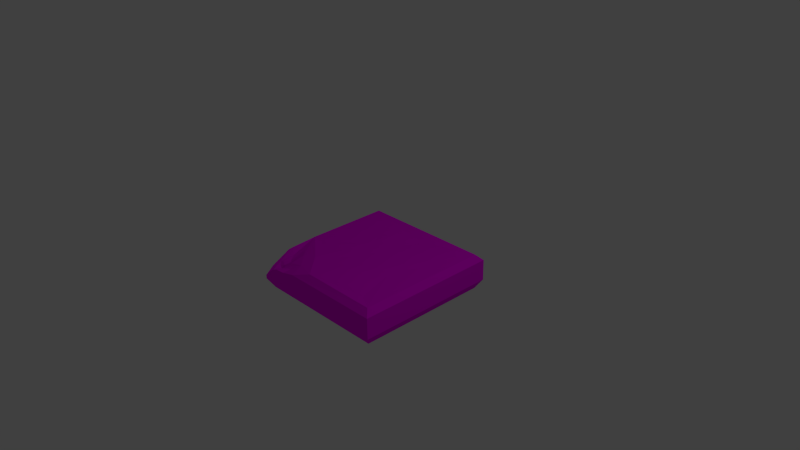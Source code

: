 # Source: Tile_Ground_Normal_crack5.blend  (saved by Blender 2.76.0; exported with 4.5.12 LTS)
import bpy
from mathutils import Matrix  # noqa: F401  (used for matrix-valued properties, if any)

bpy.ops.wm.read_factory_settings(use_empty=True)
scene = bpy.context.scene
scene.name = 'Scene'

# ---- collections
col_collection_1 = bpy.data.collections.new('Collection 1'); scene.collection.children.link(col_collection_1)

# ---- images (referenced by path relative to the original .blend; pixels are not part of the script)
import os
ASSET_DIR = os.environ.get("B2B_ASSET_DIR", "")  # directory of the original .blend (textures are referenced by path, not embedded)
HERE = os.path.dirname(os.path.abspath(__file__))  # packed textures are extracted next to this script under _unpacked/

def load_image(name, relpath, width, height, colorspace="sRGB"):
    """Load a texture the original file referenced (path relative to the .blend, or extracted next to this script)."""
    p = next((c for c in (os.path.join(HERE, relpath), os.path.join(ASSET_DIR, relpath)) if relpath and os.path.exists(c)), "")
    if p:
        img = bpy.data.images.load(p, check_existing=True)
        img.name = name
    else:  # same state as the original file: an image datablock whose file is absent (Cycles renders it pink)
        img = bpy.data.images.new(name, width, height)
        img.source = "FILE"
        img.filepath = "//" + (relpath or name)
    img.colorspace_settings.name = colorspace
    return img
img_stone_tile_2_psd = load_image('Stone_tile_2.psd', 'Materials/Stone_tile_2.psd', 1024, 1024, 'sRGB')

# ---- materials (node trees are filled in below, after node groups)
mat_stone_tile = bpy.data.materials.new('Stone_tile')
mat_stone_tile.alpha_threshold = 0.0
mat_stone_tile.roughness = 0.5
mat_stone_tile.line_color = (0.0, 0.0, 0.0, 1.0)

# ---- material node trees
mat_stone_tile.use_nodes = True; mat_stone_tile.node_tree.nodes.clear()
_N = mat_stone_tile.node_tree.nodes; _L = mat_stone_tile.node_tree.links
n0 = _N.new('ShaderNodeOutputMaterial'); n0.name = 'Material Output'; n0.location = (300, 300)
n1 = _N.new('ShaderNodeBsdfDiffuse'); n1.name = 'Diffuse BSDF'; n1.location = (10, 300)
n2 = _N.new('ShaderNodeTexImage'); n2.name = 'Image Texture'; n2.location = (-180, 300)
n2.width = 140
n2.image = img_stone_tile_2_psd
_L.new(n1.outputs[0], n0.inputs[0])
_L.new(n2.outputs[0], n1.inputs[0])
n0.is_active_output = True

# ---- world
world_world = bpy.data.worlds.new('World'); scene.world = world_world
world_world.color = (0.05088, 0.05088, 0.05088)
world_world.use_sun_shadow = False
world_world.sun_shadow_jitter_overblur = 0.0
world_world.cycles.sampling_method = 'MANUAL'
world_world.cycles.sample_map_resolution = 256

# ---- cameras
cam_camera = bpy.data.cameras.new('Camera')
cam_camera.clip_end = 100.0
cam_camera.lens = 35.0
cam_camera.sensor_width = 32.0
cam_camera.sensor_height = 18.0
cam_camera.ortho_scale = 7.314
cam_camera.dof.focus_distance = 0.0

# ---- lights
light_lamp = bpy.data.lights.new('Lamp', 'POINT')
light_lamp.transmission_factor = 0.0
light_lamp.cutoff_distance = 30.0
light_lamp.energy = 100.0
light_lamp.shadow_buffer_clip_start = 1.001
light_lamp.shadow_soft_size = 0.1
light_lamp.shadow_maximum_resolution = 0.006
light_lamp.use_absolute_resolution = True
light_lamp.cycles.use_multiple_importance_sampling = False

# ---- meshes
me_cube_001 = bpy.data.meshes.new('Cube.001')
me_cube_001.from_pydata([(1.0, -0.0806, -1.0), (1.0, -0.3686, -1.0), (-1.0, -0.3686, -1.0), (-1.0, -0.0806, -1.0), (-0.9213, -0.00189, -0.9213), (0.9213, -0.00189, -0.9213), (1.0, -0.0806, 1.0), (1.0, -0.3686, 1.0), (0.9213, -0.4977, -0.9213), (-0.9213, -0.4977, -0.9213), (-1.0, -0.3686, 1.0), (-1.0, -0.3161, 1.0), (-1.0, -0.2187, 0.8818), (-1.0, -0.0806, 0.6135), (0.9213, -0.001889, 0.9213), (-0.9213, -0.001889, 0.2321), (-0.9793, -0.05988, 0.5612), (-0.4837, 0.0001485, 0.5714), (-0.1501, 0.006234, 0.9213), (0.9213, -0.4977, 0.9213), (-0.4179, -0.0806, 1.0), (-0.642, -0.148, 0.9796), (-0.7458, -0.1373, 1.0), (-0.8207, -0.1678, 0.9959), (-0.887, -0.2072, 1.0), (-0.8908, -0.2106, 1.0), (-0.9213, -0.4977, 0.9213), (-0.6802, -0.04582, 0.6071), (-0.4818, -0.04582, 0.8043), (-0.8042, -0.04582, 0.4857), (-0.7946, -0.1449, 0.7336), (-0.7037, -0.1033, 0.7951), (-0.8411, -0.1449, 0.6973), (-0.5965, -0.1117, 0.8863), (-0.7664, -0.1664, 0.8589), (-0.8813, -0.1169, 0.6216), (-0.8966, -0.1597, 0.7854), (-0.8307, -0.1719, 0.8167), (-0.7984, -0.1807, 0.8893), (-0.7861, -0.1557, 0.9338), (-0.9436, -0.162, 0.7874), (-0.8955, -0.1953, 0.835), (-0.8672, -0.2241, 0.9136), (-0.9629, -0.2199, 0.8929), (-0.8564, -0.2214, 0.8531), (-0.8755, -0.2074, 0.9464), (-0.9342, -0.2052, 0.8796), (-0.8972, -0.2311, 0.8972), (-0.9297, -0.2389, 0.9285), (-0.97, -0.2681, 0.9487), (0.6555, 0.002085, -0.8064), (0.7951, -0.00474, -0.7025), (0.1772, -0.01817, -0.692), (-0.2403, -0.002979, -0.214), (0.2403, -0.001771, 0.1056), (0.03326, -0.005511, -0.1643), (0.6904, -0.00876, 0.7874), (0.3602, 0.004633, 0.7517), (0.5281, -0.006998, 0.259), (0.2254, 0.001562, 0.4357), (-0.6659, -0.001362, -0.6238), (-0.8021, -0.002815, -0.1514), (-0.2289, -0.002735, -0.6178), (-0.3425, -0.005267, -0.4271), (-0.4753, -0.005583, 0.3472), (-0.7412, -0.005583, 0.2868), (-0.3107, -0.00137, 0.1122), (-0.4631, 0.004069, 0.08419), (-0.1976, -0.004859, 0.5781), (-0.2809, -0.004395, 0.4703), (0.04271, -0.001725, 0.3385), (-0.07566, -0.003373, 0.195)], [], [(0, 1, 2, 3), (0, 3, 4, 5), (1, 0, 6, 7), (8, 9, 2, 1), (12, 40, 13), (5, 14, 6, 0), (16, 13, 40, 35), (1, 7, 19, 8), (8, 19, 26, 9), (10, 2, 9, 26), (7, 10, 26, 19), (27, 30, 31, 28), (14, 18, 20, 6), (29, 32, 30, 27), (28, 31, 34, 33), (31, 30, 37, 34), (15, 16, 35, 29), (15, 4, 3, 13, 16), (35, 36, 32, 29), (18, 28, 33, 21, 20), (18, 14, 56, 57), (33, 34, 38, 39), (40, 41, 36, 35), (36, 37, 30, 32), (17, 28, 18), (22, 21, 33, 39), (38, 42, 45, 39), (41, 44, 37, 36), (44, 38, 34, 37), (46, 41, 40, 43), (49, 43, 12, 11), (45, 42, 48, 49), (47, 42, 38, 44), (24, 23, 39, 45), (49, 48, 46, 43), (46, 47, 44, 41), (23, 22, 39), (48, 42, 47), (10, 11, 12, 13, 3, 2), (46, 48, 47), (25, 49, 11), (25, 24, 45, 49), (17, 27, 28), (15, 29, 27, 17), (12, 43, 40), (7, 6, 20, 21, 22, 23, 24, 25, 11, 10), (50, 52, 53, 55, 54, 51), (5, 4, 52, 50), (14, 5, 50, 51), (18, 54, 70, 68), (52, 4, 60, 62), (17, 55, 66, 64), (57, 56, 58, 59), (54, 18, 57, 59), (51, 54, 59, 58), (14, 51, 58, 56), (60, 61, 63, 62), (4, 15, 61, 60), (53, 52, 62, 63), (15, 53, 63, 61), (65, 64, 66, 67), (55, 53, 67, 66), (53, 15, 65, 67), (15, 17, 64, 65), (69, 68, 70, 71), (54, 55, 71, 70), (17, 18, 68, 69), (55, 17, 69, 71)])
_uv = me_cube_001.uv_layers.new(name='UVMap')
_uv.uv.foreach_set('vector', [0.9813, 0.9001, 0.8746, 0.9001, 0.8746, 0.1263, 0.9813, 0.1263, 0.04115, 0.0183, 0.9584, -0.003353, 0.9142, 0.02661, 0.06915, 0.04656, 0.1245, 0.9835, -0.003039, 0.9835, -0.003039, 0.05855, 0.1245, 0.05855, 0.00222, 0.749, 0.00222, 0.2695, 0.03991, 0.249, 0.03991, 0.7695, 0.857, 0.8309, 0.8402, 0.8043, 0.851, 0.7554, 0.05343, 0.01111, 0.03607, 0.9966, 0.006049, 0.9856, 0.02101, -0.02162, 0.8449, 0.7412, 0.851, 0.7554, 0.8402, 0.8043, 0.8228, 0.7601, 0.06109, 0.7695, 0.06109, 0.249, 0.09877, 0.2695, 0.09877, 0.749, 0.004351, 0.002287, 0.9818, 0.002287, 0.9818, 0.985, 0.004351, 0.985, 0.8572, 0.1524, 0.8572, 0.8662, 0.8056, 0.8381, 0.8056, 0.1805, 0.03895, 0.2636, 0.03895, 0.7238, 0.005661, 0.7057, 0.005661, 0.2817, 0.7682, 0.754, 0.8018, 0.7906, 0.7763, 0.8047, 0.717, 0.8055, 0.09691, 0.7489, 0.09011, 0.4767, 0.1129, 0.4044, 0.1214, 0.7651, 0.8001, 0.7222, 0.8137, 0.781, 0.8018, 0.7906, 0.7682, 0.754, 0.717, 0.8055, 0.7763, 0.8047, 0.7952, 0.8238, 0.7492, 0.829, 0.7763, 0.8047, 0.8018, 0.7906, 0.812, 0.8129, 0.7952, 0.8238, 0.8286, 0.6546, 0.8449, 0.7412, 0.8228, 0.7601, 0.8001, 0.7222, 0.07826, 0.5809, 0.08733, 0.0662, 0.1301, 0.03725, 0.1174, 0.7573, 0.1067, 0.7323, 0.8228, 0.7601, 0.8282, 0.8039, 0.8137, 0.781, 0.8001, 0.7222, 0.5817, 0.7572, 0.6691, 0.7861, 0.6809, 0.8243, 0.6762, 0.8524, 0.6259, 0.8187, 0.09011, 0.4767, 0.09691, 0.7489, 0.09691, 0.7489, 0.09011, 0.4767, 0.7492, 0.829, 0.7952, 0.8238, 0.8039, 0.8321, 0.7993, 0.8423, 0.8402, 0.8043, 0.8295, 0.8184, 0.8282, 0.8039, 0.8228, 0.7601, 0.8282, 0.8039, 0.812, 0.8129, 0.8018, 0.7906, 0.8137, 0.781, 0.8018, 0.7599, 0.7441, 0.8747, 0.5546, 0.8443, 0.7878, 0.8585, 0.7622, 0.8544, 0.7492, 0.829, 0.7993, 0.8423, 0.8039, 0.8321, 0.8235, 0.8401, 0.8246, 0.8476, 0.7993, 0.8423, 0.8295, 0.8184, 0.8209, 0.8246, 0.812, 0.8129, 0.8282, 0.8039, 0.8209, 0.8246, 0.8039, 0.8321, 0.7952, 0.8238, 0.812, 0.8129, 0.8397, 0.8301, 0.8295, 0.8184, 0.8402, 0.8043, 0.8476, 0.834, 0.8517, 0.8507, 0.8476, 0.834, 0.857, 0.8309, 0.8616, 0.866, 0.8246, 0.8476, 0.8235, 0.8401, 0.8401, 0.8443, 0.8517, 0.8507, 0.8316, 0.8361, 0.8235, 0.8401, 0.8039, 0.8321, 0.8209, 0.8246, 0.8273, 0.8612, 0.8084, 0.8585, 0.7993, 0.8423, 0.8246, 0.8476, 0.8517, 0.8507, 0.8401, 0.8443, 0.8397, 0.8301, 0.8476, 0.834, 0.8397, 0.8301, 0.8316, 0.8361, 0.8209, 0.8246, 0.8295, 0.8184, 0.8084, 0.8585, 0.7878, 0.8585, 0.7993, 0.8423, 0.8401, 0.8443, 0.8235, 0.8401, 0.8316, 0.8361, 0.7804, 0.1172, 0.8005, 0.1172, 0.8378, 0.1645, 0.8907, 0.2718, 0.8907, 0.917, 0.7804, 0.917, 0.8397, 0.8301, 0.8401, 0.8443, 0.8316, 0.8361, 0.8284, 0.8613, 0.8517, 0.8507, 0.8616, 0.866, 0.8284, 0.8613, 0.8273, 0.8612, 0.8246, 0.8476, 0.8517, 0.8507, 0.7464, 0.7846, 0.8547, 0.8057, 0.748, 0.9131, 0.9794, 0.596, 0.92, 0.737, 0.8533, 0.8031, 0.745, 0.782, 0.857, 0.8309, 0.8476, 0.834, 0.8402, 0.8043, 0.6281, 0.2334, 0.7, 0.2334, 0.7, 0.6024, 0.6818, 0.6607, 0.6858, 0.6878, 0.6779, 0.7073, 0.6684, 0.7245, 0.6676, 0.7255, 0.6412, 0.7539, 0.6281, 0.7539, 0.0281, 0.02022, 0.9868, -0.002412, 0.9761, 0.6018, 0.7453, 0.7849, 0.5677, 0.9714, 0.01109, 0.9854, 0.06915, 0.04656, 0.9142, 0.02661, 0.9142, 0.02661, 0.06915, 0.04656, 0.03607, 0.9966, 0.05343, 0.01111, 0.05343, 0.01111, 0.03607, 0.9966, 0.5546, 0.8443, 0.5546, 0.8443, 0.5546, 0.8443, 0.5546, 0.8443, 0.9142, 0.02661, 0.9142, 0.02661, 0.9142, 0.02661, 0.9142, 0.02661, 0.8018, 0.7599, 0.8018, 0.7599, 0.8018, 0.7599, 0.8018, 0.7599, 0.09011, 0.4767, 0.09691, 0.7489, 0.09691, 0.7489, 0.09011, 0.4767, 0.5546, 0.8443, 0.5546, 0.8443, 0.5546, 0.8443, 0.5546, 0.8443, 0.01109, 0.9854, 0.5677, 0.9714, 0.5677, 0.9714, 0.01109, 0.9854, 0.03607, 0.9966, 0.03607, 0.9966, 0.03607, 0.9966, 0.03607, 0.9966, 0.08733, 0.0662, 0.07826, 0.5809, 0.07826, 0.5809, 0.08733, 0.0662, 0.08733, 0.0662, 0.07826, 0.5809, 0.07826, 0.5809, 0.08733, 0.0662, 0.9761, 0.6018, 0.9868, -0.002412, 0.9868, -0.002412, 0.9761, 0.6018, 0.9794, 0.596, 0.9794, 0.596, 0.9794, 0.596, 0.9794, 0.596, 0.9794, 0.596, 0.745, 0.782, 0.745, 0.782, 0.9794, 0.596, 0.7453, 0.7849, 0.9761, 0.6018, 0.9761, 0.6018, 0.7453, 0.7849, 0.9794, 0.596, 0.9794, 0.596, 0.9794, 0.596, 0.9794, 0.596, 0.9794, 0.596, 0.745, 0.782, 0.745, 0.782, 0.9794, 0.596, 0.8018, 0.7599, 0.5546, 0.8443, 0.5546, 0.8443, 0.8018, 0.7599, 0.5677, 0.9714, 0.7453, 0.7849, 0.7453, 0.7849, 0.5677, 0.9714, 0.8018, 0.7599, 0.5546, 0.8443, 0.5546, 0.8443, 0.8018, 0.7599, 0.8018, 0.7599, 0.8018, 0.7599, 0.8018, 0.7599, 0.8018, 0.7599])
me_cube_001.materials.append(mat_stone_tile)
me_cube_001.use_remesh_preserve_volume = False
me_cube_001.use_remesh_preserve_attributes = False
me_cube_001.use_mirror_vertex_groups = False
me_cube_001.update()

# ---- objects
ob_lamp = bpy.data.objects.new('Lamp', light_lamp)
ob_camera = bpy.data.objects.new('Camera', cam_camera)
ob_cube_001 = bpy.data.objects.new('Cube.001', me_cube_001)

# ---- transforms, parenting, visibility, modifiers, constraints
ob_lamp.location = (4.076, 1.005, 5.904)
ob_lamp.rotation_euler = (0.6503, 0.05522, 1.866)
ob_lamp.lock_rotations_4d = False
ob_lamp.empty_display_type = 'ARROWS'
ob_lamp.color = (0.0, 0.0, 0.0, 0.0)
ob_lamp.lineart.crease_threshold = 0.0
ob_camera.location = (7.481, -6.508, 5.344)
ob_camera.rotation_euler = (1.109, 0.01082, 0.8149)
ob_camera.lock_rotations_4d = False
ob_camera.empty_display_type = 'ARROWS'
ob_camera.color = (0.0, 0.0, 0.0, 0.0)
ob_camera.display_type = 'WIRE'
ob_camera.lineart.crease_threshold = 0.0
ob_cube_001.location = (0.0, 0.0, 0.0)
ob_cube_001.rotation_euler = (1.571, 0.0, 0.0)
ob_cube_001.lock_rotations_4d = False
ob_cube_001.empty_display_type = 'ARROWS'
ob_cube_001.lineart.crease_threshold = 0.0

# ---- collection membership
col_collection_1.objects.link(ob_lamp)
col_collection_1.objects.link(ob_camera)
col_collection_1.objects.link(ob_cube_001)

# ---- scene / render settings (as saved in the file)
scene.camera = ob_camera
scene.frame_start = 1; scene.frame_end = 250; scene.frame_set(1)
scene.render.engine = 'CYCLES'
scene.render.resolution_percentage = 50
scene.render.dither_intensity = 0.0
scene.cycles.use_denoising = False
scene.cycles.samples = 10
scene.cycles.sampling_pattern = 'TABULATED_SOBOL'
scene.cycles.light_sampling_threshold = 0.0
scene.cycles.use_adaptive_sampling = False
scene.cycles.use_light_tree = False
scene.cycles.blur_glossy = 0.0
scene.cycles.pixel_filter_type = 'GAUSSIAN'
scene.cycles.sample_clamp_indirect = 0.0
scene.view_settings.view_transform = 'Standard'
bpy.context.view_layer.update()
